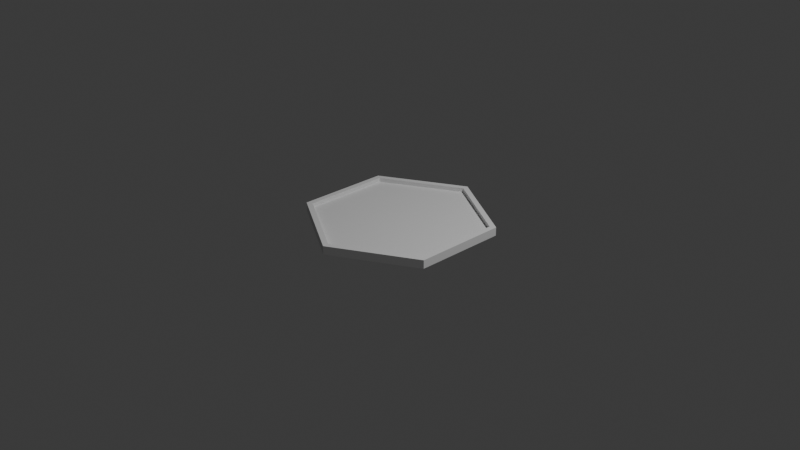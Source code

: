 # Source: Casilla.blend  (saved by Blender 4.2.66; exported with 4.5.12 LTS)
import bpy
from mathutils import Matrix  # noqa: F401  (used for matrix-valued properties, if any)

bpy.ops.wm.read_factory_settings(use_empty=True)
scene = bpy.context.scene
scene.name = 'Scene'

# ---- collections
col_collection = bpy.data.collections.new('Collection'); scene.collection.children.link(col_collection)

# ---- world
world_world = bpy.data.worlds.new('World'); scene.world = world_world
world_world.use_nodes = True; world_world.node_tree.nodes.clear()
_N = world_world.node_tree.nodes; _L = world_world.node_tree.links
n0 = _N.new('ShaderNodeOutputWorld'); n0.name = 'World Output'; n0.location = (300, 300)
n1 = _N.new('ShaderNodeBackground'); n1.name = 'Background'; n1.location = (10, 300)
n1.inputs[0].default_value = (0.05088, 0.05088, 0.05088, 1.0)
_L.new(n1.outputs[0], n0.inputs[0])
n0.is_active_output = True
world_world.color = (0.05088, 0.05088, 0.05088)
world_world.sun_shadow_jitter_overblur = 0.0

# ---- cameras
cam_camera = bpy.data.cameras.new('Camera')
cam_camera.clip_end = 100.0
cam_camera.ortho_scale = 7.314

# ---- lights
light_light = bpy.data.lights.new('Light', 'POINT')
light_light.energy = 1000.0
light_light.shadow_soft_size = 0.1

# ---- meshes
me_cylinder = bpy.data.meshes.new('Cylinder')
me_cylinder.from_pydata([(0.0, 0.0, -0.04519), (0.0, 1.0, -0.04519), (0.0, 1.0, 0.04519), (0.866, 0.5, -0.04519), (0.866, 0.5, 0.04519), (0.866, -0.5, -0.04519), (0.866, -0.5, 0.04519), (0.0, -1.0, -0.04519), (0.0, -1.0, 0.04519), (-0.866, -0.5, -0.04519), (-0.866, -0.5, 0.04519), (-0.866, 0.5, -0.04519), (-0.866, 0.5, 0.04519), (0.8096, 0.4674, 0.04519), (0.0, 0.9348, 0.04519), (0.8096, -0.4674, 0.04519), (0.0, -0.9348, 0.04519), (-0.8096, -0.4674, 0.04519), (-0.8096, 0.4674, 0.04519), (0.0, 0.8797, 4.411e-05), (0.0, 0.0, 4.411e-05), (0.7618, 0.4398, 4.411e-05), (0.7618, -0.4398, 4.411e-05), (0.0, -0.8797, 4.411e-05), (-0.7618, -0.4398, 4.411e-05), (-0.7618, 0.4398, 4.411e-05), (0.8096, 0.4674, 4.411e-05), (0.0, 0.9348, 4.411e-05), (0.8096, -0.4674, 4.411e-05), (0.0, -0.9348, 4.411e-05), (-0.8096, -0.4674, 4.411e-05), (-0.8096, 0.4674, 4.411e-05), (0.0, 0.9902, 0.04519), (0.8576, 0.4951, 0.04519), (0.8576, -0.4951, 0.04519), (0.0, -0.9902, 0.04519), (-0.8576, -0.4951, 0.04519), (-0.8576, 0.4951, 0.04519), (0.0, 0.9463, 0.04519), (0.8195, 0.4732, 0.04519), (0.8195, -0.4732, 0.04519), (0.0, -0.9463, 0.04519), (-0.8195, -0.4732, 0.04519), (-0.8195, 0.4732, 0.04519), (0.0, 1.0, 0.03851), (0.866, 0.5, 0.03851), (0.866, -0.5, 0.03851), (0.0, -1.0, 0.03851), (-0.866, -0.5, 0.03851), (-0.866, 0.5, 0.03851), (0.866, 0.5, -0.03832), (0.866, -0.5, -0.03832), (0.0, -1.0, -0.03832), (-0.866, -0.5, -0.03832), (-0.866, 0.5, -0.03832), (0.0, 1.0, -0.03832), (0.0, 0.9688, -0.04519), (0.839, 0.4844, -0.04519), (0.839, -0.4844, -0.04519), (0.0, -0.9688, -0.04519), (-0.839, -0.4844, -0.04519), (-0.839, 0.4844, -0.04519), (0.0, 0.9196, 4.411e-05), (0.7964, 0.4598, 4.411e-05), (0.7964, -0.4598, 4.411e-05), (0.0, -0.9196, 4.411e-05), (-0.7964, -0.4598, 4.411e-05), (-0.7964, 0.4598, 4.411e-05)], [], [(0, 56, 57), (17, 16, 29, 30), (44, 2, 4, 45), (0, 57, 58), (14, 18, 31, 27), (45, 4, 6, 46), (0, 58, 59), (13, 14, 27, 26), (46, 6, 8, 47), (0, 59, 60), (16, 15, 28, 29), (47, 8, 10, 48), (0, 60, 61), (18, 17, 30, 31), (48, 10, 12, 49), (0, 61, 56), (15, 13, 26, 28), (49, 12, 2, 44), (32, 33, 4, 2), (33, 34, 6, 4), (34, 35, 8, 6), (35, 36, 10, 8), (36, 37, 12, 10), (37, 32, 2, 12), (20, 21, 19), (20, 22, 21), (20, 23, 22), (20, 24, 23), (20, 25, 24), (20, 19, 25), (62, 63, 26, 27), (63, 64, 28, 26), (64, 65, 29, 28), (65, 66, 30, 29), (66, 67, 31, 30), (67, 62, 27, 31), (43, 38, 32, 37), (42, 43, 37, 36), (41, 42, 36, 35), (40, 41, 35, 34), (39, 40, 34, 33), (38, 39, 33, 32), (14, 13, 39, 38), (13, 15, 40, 39), (15, 16, 41, 40), (16, 17, 42, 41), (17, 18, 43, 42), (18, 14, 38, 43), (54, 49, 44, 55), (53, 48, 49, 54), (52, 47, 48, 53), (51, 46, 47, 52), (50, 45, 46, 51), (55, 44, 45, 50), (1, 55, 50, 3), (3, 50, 51, 5), (5, 51, 52, 7), (7, 52, 53, 9), (9, 53, 54, 11), (11, 54, 55, 1), (57, 56, 1, 3), (58, 57, 3, 5), (59, 58, 5, 7), (60, 59, 7, 9), (61, 60, 9, 11), (56, 61, 11, 1), (25, 19, 62, 67), (24, 25, 67, 66), (23, 24, 66, 65), (22, 23, 65, 64), (21, 22, 64, 63), (19, 21, 63, 62)])
me_cylinder.update()

# ---- objects
ob_light = bpy.data.objects.new('Light', light_light)
ob_camera = bpy.data.objects.new('Camera', cam_camera)
ob_cylinder = bpy.data.objects.new('Cylinder', me_cylinder)

# ---- transforms, parenting, visibility, modifiers, constraints
ob_light.location = (4.076, 1.005, 5.904)
ob_light.rotation_euler = (0.6503, 0.05522, 1.866)
ob_light.lock_rotations_4d = False
ob_light.empty_display_type = 'ARROWS'
ob_light.color = (0.0, 0.0, 0.0, 0.0)
ob_light.lineart.crease_threshold = 0.0
ob_camera.location = (7.359, -6.926, 4.958)
ob_camera.rotation_euler = (1.109, 0.0, 0.8149)
ob_camera.lock_rotations_4d = False
ob_camera.empty_display_type = 'ARROWS'
ob_camera.color = (0.0, 0.0, 0.0, 0.0)
ob_camera.display_type = 'WIRE'
ob_camera.lineart.crease_threshold = 0.0
ob_cylinder.location = (0.0, 0.0, 0.0)

# ---- collection membership
col_collection.objects.link(ob_light)
col_collection.objects.link(ob_camera)
col_collection.objects.link(ob_cylinder)

# ---- scene / render settings (as saved in the file)
scene.camera = ob_camera
scene.frame_start = 1; scene.frame_end = 250; scene.frame_set(1)
scene.render.engine = 'BLENDER_EEVEE_NEXT'
bpy.context.view_layer.update()
